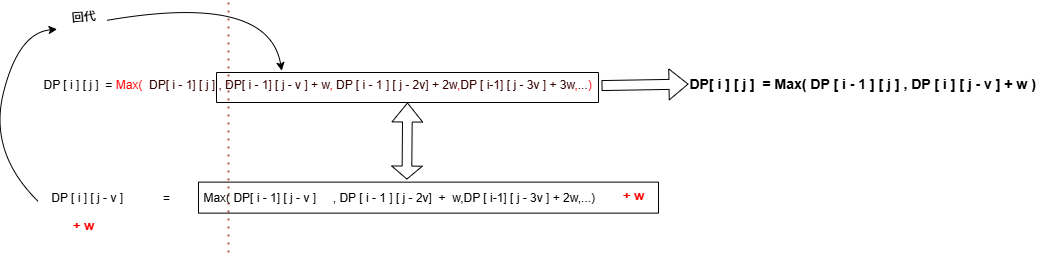

The diagram above was exported from draw.io. Its source (the exported page's mxGraphModel, read from the mxfile embedded in the PNG):
<mxGraphModel dx="1270" dy="913" grid="1" gridSize="10" guides="1" tooltips="1" connect="1" arrows="1" fold="1" page="1" pageScale="1" pageWidth="1169" pageHeight="827" math="0" shadow="0">
  <root>
    <mxCell id="0" />
    <mxCell id="1" parent="0" />
    <mxCell id="Jux2SfLNDIVzvbrSTwye-1" value="DP [ i ] [ j ]&amp;nbsp; = &lt;font style=&quot;color: rgb(255, 0, 0);&quot;&gt;Max(&amp;nbsp;&amp;nbsp;&lt;/font&gt;&lt;font style=&quot;color: rgb(51, 0, 0);&quot;&gt;DP[ i - 1] [&amp;nbsp;j ] , DP[ i - 1] [ j - v ] + w&lt;/font&gt;&lt;font style=&quot;color: rgb(255, 0, 0);&quot;&gt;,&lt;/font&gt;&lt;font style=&quot;color: rgb(51, 0, 0);&quot;&gt; DP [ i - 1 ] [ j - 2v] + 2w&lt;/font&gt;&lt;font style=&quot;color: rgb(255, 0, 0);&quot;&gt;,&lt;/font&gt;&lt;font style=&quot;color: rgb(51, 0, 0);&quot;&gt;DP [ i-1] [ j - 3v ] + 3w&lt;/font&gt;&lt;font style=&quot;color: rgb(255, 0, 0);&quot;&gt;,&lt;/font&gt;&lt;font style=&quot;color: rgb(51, 0, 0);&quot;&gt;...&lt;/font&gt;&lt;font style=&quot;color: rgb(255, 0, 0);&quot;&gt;)&amp;nbsp;&amp;nbsp;&lt;/font&gt;" style="text;html=1;align=center;verticalAlign=middle;whiteSpace=wrap;rounded=0;" vertex="1" parent="1">
      <mxGeometry x="110" y="362" width="560" height="30" as="geometry" />
    </mxCell>
    <mxCell id="Jux2SfLNDIVzvbrSTwye-6" value="" style="endArrow=none;dashed=1;html=1;dashPattern=1 3;strokeWidth=2;rounded=0;fillColor=#f8cecc;strokeColor=#b85450;" edge="1" parent="1">
      <mxGeometry width="50" height="50" relative="1" as="geometry">
        <mxPoint x="297" y="544" as="sourcePoint" />
        <mxPoint x="297" y="294" as="targetPoint" />
      </mxGeometry>
    </mxCell>
    <mxCell id="Jux2SfLNDIVzvbrSTwye-16" value="" style="curved=1;endArrow=classic;html=1;rounded=0;exitX=0.967;exitY=0.662;exitDx=0;exitDy=0;exitPerimeter=0;entryX=0.429;entryY=0.008;entryDx=0;entryDy=0;entryPerimeter=0;" edge="1" parent="1" source="Jux2SfLNDIVzvbrSTwye-19" target="Jux2SfLNDIVzvbrSTwye-1">
      <mxGeometry width="50" height="50" relative="1" as="geometry">
        <mxPoint x="27" y="454" as="sourcePoint" />
        <mxPoint x="77" y="404" as="targetPoint" />
        <Array as="points">
          <mxPoint x="337" y="284" />
        </Array>
      </mxGeometry>
    </mxCell>
    <mxCell id="Jux2SfLNDIVzvbrSTwye-39" value="" style="shape=flexArrow;endArrow=classic;html=1;rounded=0;exitX=1;exitY=0.75;exitDx=0;exitDy=0;" edge="1" parent="1" target="Jux2SfLNDIVzvbrSTwye-40">
      <mxGeometry width="50" height="50" relative="1" as="geometry">
        <mxPoint x="670" y="377.08000000000004" as="sourcePoint" />
        <mxPoint x="767" y="377" as="targetPoint" />
      </mxGeometry>
    </mxCell>
    <mxCell id="Jux2SfLNDIVzvbrSTwye-40" value="&lt;font style=&quot;font-size: 14px;&quot;&gt;DP[ i ] [ j ]&amp;nbsp; = Max( DP [ i - 1 ] [ j ] , DP [ i ] [ j - v ] + w )&amp;nbsp;&amp;nbsp;&lt;/font&gt;" style="text;strokeColor=none;fillColor=none;html=1;fontSize=24;fontStyle=1;verticalAlign=middle;align=center;" vertex="1" parent="1">
      <mxGeometry x="757" y="362" width="356" height="21" as="geometry" />
    </mxCell>
    <mxCell id="Jux2SfLNDIVzvbrSTwye-41" value="" style="swimlane;startSize=0;" vertex="1" parent="1">
      <mxGeometry x="285" y="364" width="382" height="30" as="geometry" />
    </mxCell>
    <mxCell id="Jux2SfLNDIVzvbrSTwye-42" value="" style="swimlane;startSize=0;" vertex="1" parent="1">
      <mxGeometry x="267" y="473.63" width="460" height="31" as="geometry" />
    </mxCell>
    <mxCell id="Jux2SfLNDIVzvbrSTwye-2" value="DP [ i ] [ j - v ]&amp;nbsp; &amp;nbsp; &amp;nbsp; &amp;nbsp; &amp;nbsp; &amp;nbsp; =&amp;nbsp; &amp;nbsp; &amp;nbsp; &amp;nbsp; &amp;nbsp; Max( DP[ i - 1] [ j - v ]&amp;nbsp; &amp;nbsp; &amp;nbsp;, DP [ i - 1 ] [ j - 2v]&amp;nbsp; +&amp;nbsp; w,DP [ i-1] [ j - 3v ] + 2w,...)&amp;nbsp;&amp;nbsp;" style="text;html=1;align=center;verticalAlign=middle;resizable=0;points=[];autosize=1;strokeColor=none;fillColor=none;" vertex="1" parent="Jux2SfLNDIVzvbrSTwye-42">
      <mxGeometry x="-157" y="1" width="570" height="30" as="geometry" />
    </mxCell>
    <mxCell id="Jux2SfLNDIVzvbrSTwye-44" value="" style="curved=1;endArrow=classic;html=1;rounded=0;exitX=-0.006;exitY=0.606;exitDx=0;exitDy=0;exitPerimeter=0;entryX=-0.047;entryY=0.814;entryDx=0;entryDy=0;entryPerimeter=0;" edge="1" parent="1" source="Jux2SfLNDIVzvbrSTwye-2" target="Jux2SfLNDIVzvbrSTwye-19">
      <mxGeometry width="50" height="50" relative="1" as="geometry">
        <mxPoint x="97" y="431" as="sourcePoint" />
        <mxPoint x="350" y="362" as="targetPoint" />
        <Array as="points">
          <mxPoint x="57" y="444" />
          <mxPoint x="87" y="324" />
        </Array>
      </mxGeometry>
    </mxCell>
    <mxCell id="Jux2SfLNDIVzvbrSTwye-19" value="回代" style="text;html=1;align=center;verticalAlign=middle;resizable=0;points=[];autosize=1;strokeColor=none;fillColor=none;rotation=-5;" vertex="1" parent="1">
      <mxGeometry x="127" y="294" width="50" height="30" as="geometry" />
    </mxCell>
    <mxCell id="Jux2SfLNDIVzvbrSTwye-45" value="&lt;font style=&quot;font-size: 13px; color: rgb(255, 0, 0);&quot;&gt;+ w&lt;/font&gt;" style="text;strokeColor=none;fillColor=none;html=1;fontSize=24;fontStyle=1;verticalAlign=middle;align=center;" vertex="1" parent="1">
      <mxGeometry x="137" y="503.63" width="30" height="20" as="geometry" />
    </mxCell>
    <mxCell id="Jux2SfLNDIVzvbrSTwye-46" value="&lt;font style=&quot;font-size: 13px; color: rgb(255, 0, 0);&quot;&gt;+ w&lt;/font&gt;" style="text;strokeColor=none;fillColor=none;html=1;fontSize=24;fontStyle=1;verticalAlign=middle;align=center;" vertex="1" parent="1">
      <mxGeometry x="687" y="473.63" width="30" height="20" as="geometry" />
    </mxCell>
    <mxCell id="Jux2SfLNDIVzvbrSTwye-47" value="" style="shape=flexArrow;endArrow=classic;startArrow=classic;html=1;rounded=0;exitX=0.641;exitY=-0.119;exitDx=0;exitDy=0;exitPerimeter=0;width=9.655172413793103;startSize=3.9931034482758623;entryX=0.5;entryY=1;entryDx=0;entryDy=0;" edge="1" parent="1" source="Jux2SfLNDIVzvbrSTwye-2" target="Jux2SfLNDIVzvbrSTwye-41">
      <mxGeometry width="100" height="100" relative="1" as="geometry">
        <mxPoint x="467" y="554.63" as="sourcePoint" />
        <mxPoint x="566.9840000000002" y="453.9999999999999" as="targetPoint" />
      </mxGeometry>
    </mxCell>
  </root>
</mxGraphModel>